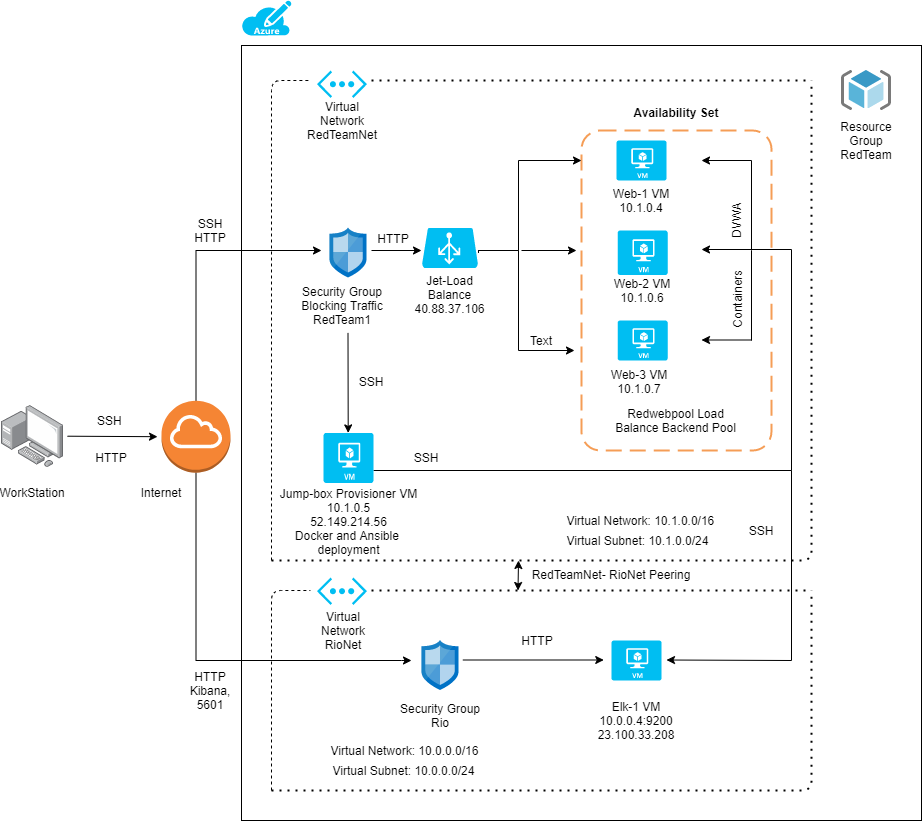

The diagram above was exported from draw.io. Its source (the exported page's mxGraphModel, read from the mxfile embedded in the PNG):
<mxGraphModel dx="2183" dy="1709" grid="1" gridSize="10" guides="1" tooltips="1" connect="1" arrows="1" fold="1" page="1" pageScale="1" pageWidth="827" pageHeight="1169" math="0" shadow="0">
  <root>
    <mxCell id="WIyWlLk6GJQsqaUBKTNV-0" />
    <mxCell id="WIyWlLk6GJQsqaUBKTNV-1" parent="WIyWlLk6GJQsqaUBKTNV-0" />
    <mxCell id="jh_fPcL1FpiytTa3M8dG-35" value="" style="whiteSpace=wrap;html=1;rounded=0;glass=0;gradientColor=#ffffff;" parent="WIyWlLk6GJQsqaUBKTNV-1" vertex="1">
      <mxGeometry x="130" y="25" width="680" height="775" as="geometry" />
    </mxCell>
    <mxCell id="k1Kb16xYHvHJUcnbzEU1-55" value="" style="rounded=1;arcSize=10;dashed=1;strokeColor=#F59D56;fillColor=none;gradientColor=none;dashPattern=8 4;strokeWidth=2;" parent="WIyWlLk6GJQsqaUBKTNV-1" vertex="1">
      <mxGeometry x="470" y="110" width="190" height="320" as="geometry" />
    </mxCell>
    <mxCell id="k1Kb16xYHvHJUcnbzEU1-3" value="" style="points=[];aspect=fixed;html=1;align=center;shadow=0;dashed=0;image;image=img/lib/allied_telesis/computer_and_terminals/Personal_Computer_with_Server.svg;" parent="WIyWlLk6GJQsqaUBKTNV-1" vertex="1">
      <mxGeometry x="-109.99999999999999" y="385" width="62.400000000000006" height="62.400000000000006" as="geometry" />
    </mxCell>
    <mxCell id="k1Kb16xYHvHJUcnbzEU1-40" value="" style="edgeStyle=orthogonalEdgeStyle;rounded=0;orthogonalLoop=1;jettySize=auto;html=1;" parent="WIyWlLk6GJQsqaUBKTNV-1" source="k1Kb16xYHvHJUcnbzEU1-4" edge="1">
      <mxGeometry relative="1" as="geometry">
        <mxPoint x="210" y="230" as="targetPoint" />
        <Array as="points">
          <mxPoint x="85" y="230" />
        </Array>
      </mxGeometry>
    </mxCell>
    <mxCell id="jh_fPcL1FpiytTa3M8dG-27" style="edgeStyle=orthogonalEdgeStyle;rounded=0;orthogonalLoop=1;jettySize=auto;html=1;" parent="WIyWlLk6GJQsqaUBKTNV-1" source="k1Kb16xYHvHJUcnbzEU1-4" edge="1">
      <mxGeometry relative="1" as="geometry">
        <mxPoint x="300" y="640" as="targetPoint" />
        <Array as="points">
          <mxPoint x="85" y="640" />
          <mxPoint x="290" y="640" />
        </Array>
      </mxGeometry>
    </mxCell>
    <mxCell id="k1Kb16xYHvHJUcnbzEU1-4" value="" style="outlineConnect=0;dashed=0;verticalLabelPosition=bottom;verticalAlign=top;align=center;html=1;shape=mxgraph.aws3.internet_gateway;fillColor=#F58534;gradientColor=none;" parent="WIyWlLk6GJQsqaUBKTNV-1" vertex="1">
      <mxGeometry x="50" y="380.2" width="69" height="72" as="geometry" />
    </mxCell>
    <mxCell id="k1Kb16xYHvHJUcnbzEU1-5" value="SSH HTTP" style="text;html=1;strokeColor=none;fillColor=none;align=center;verticalAlign=middle;whiteSpace=wrap;rounded=0;" parent="WIyWlLk6GJQsqaUBKTNV-1" vertex="1">
      <mxGeometry x="79" y="200" width="40" height="20" as="geometry" />
    </mxCell>
    <mxCell id="k1Kb16xYHvHJUcnbzEU1-6" value="Internet" style="text;html=1;strokeColor=none;fillColor=none;align=center;verticalAlign=middle;whiteSpace=wrap;rounded=0;" parent="WIyWlLk6GJQsqaUBKTNV-1" vertex="1">
      <mxGeometry x="29.999999999999993" y="462.4" width="40" height="20" as="geometry" />
    </mxCell>
    <mxCell id="k1Kb16xYHvHJUcnbzEU1-7" value="WorkStation" style="text;html=1;strokeColor=none;fillColor=none;align=center;verticalAlign=middle;whiteSpace=wrap;rounded=0;" parent="WIyWlLk6GJQsqaUBKTNV-1" vertex="1">
      <mxGeometry x="-98.80000000000001" y="462.4" width="40" height="20" as="geometry" />
    </mxCell>
    <mxCell id="k1Kb16xYHvHJUcnbzEU1-15" value="" style="aspect=fixed;html=1;points=[];align=center;image;fontSize=12;image=img/lib/mscae/ResourceGroup.svg;strokeColor=#3333FF;" parent="WIyWlLk6GJQsqaUBKTNV-1" vertex="1">
      <mxGeometry x="730" y="50" width="50" height="40" as="geometry" />
    </mxCell>
    <mxCell id="k1Kb16xYHvHJUcnbzEU1-16" value="" style="verticalLabelPosition=bottom;html=1;verticalAlign=top;align=center;strokeColor=none;fillColor=#00BEF2;shape=mxgraph.azure.virtual_network;pointerEvents=1;" parent="WIyWlLk6GJQsqaUBKTNV-1" vertex="1">
      <mxGeometry x="205.5" y="50" width="50" height="27.500000000000004" as="geometry" />
    </mxCell>
    <mxCell id="k1Kb16xYHvHJUcnbzEU1-18" value="Virtual Network&lt;br&gt;RedTeamNet" style="text;html=1;strokeColor=none;fillColor=none;align=center;verticalAlign=middle;whiteSpace=wrap;rounded=0;" parent="WIyWlLk6GJQsqaUBKTNV-1" vertex="1">
      <mxGeometry x="210.5" y="90" width="40" height="20" as="geometry" />
    </mxCell>
    <mxCell id="k1Kb16xYHvHJUcnbzEU1-19" value="Resource Group RedTeam" style="text;html=1;strokeColor=none;fillColor=none;align=center;verticalAlign=middle;whiteSpace=wrap;rounded=0;" parent="WIyWlLk6GJQsqaUBKTNV-1" vertex="1">
      <mxGeometry x="735" y="110" width="40" height="20" as="geometry" />
    </mxCell>
    <mxCell id="k1Kb16xYHvHJUcnbzEU1-45" style="edgeStyle=orthogonalEdgeStyle;rounded=0;orthogonalLoop=1;jettySize=auto;html=1;" parent="WIyWlLk6GJQsqaUBKTNV-1" edge="1">
      <mxGeometry relative="1" as="geometry">
        <mxPoint x="310" y="230" as="targetPoint" />
        <mxPoint x="260" y="230" as="sourcePoint" />
      </mxGeometry>
    </mxCell>
    <mxCell id="k1Kb16xYHvHJUcnbzEU1-20" value="" style="aspect=fixed;html=1;points=[];align=center;image;fontSize=12;image=img/lib/mscae/Network_Security_Groups_Classic.svg;strokeColor=#3333FF;" parent="WIyWlLk6GJQsqaUBKTNV-1" vertex="1">
      <mxGeometry x="218.5" y="207.5" width="37" height="50" as="geometry" />
    </mxCell>
    <mxCell id="k1Kb16xYHvHJUcnbzEU1-70" style="edgeStyle=orthogonalEdgeStyle;rounded=0;orthogonalLoop=1;jettySize=auto;html=1;" parent="WIyWlLk6GJQsqaUBKTNV-1" source="k1Kb16xYHvHJUcnbzEU1-21" edge="1">
      <mxGeometry relative="1" as="geometry">
        <mxPoint x="590" y="229" as="targetPoint" />
        <Array as="points">
          <mxPoint x="680" y="450" />
          <mxPoint x="680" y="229" />
        </Array>
      </mxGeometry>
    </mxCell>
    <mxCell id="k1Kb16xYHvHJUcnbzEU1-21" value="" style="verticalLabelPosition=bottom;html=1;verticalAlign=top;align=center;strokeColor=none;fillColor=#00BEF2;shape=mxgraph.azure.virtual_machine;" parent="WIyWlLk6GJQsqaUBKTNV-1" vertex="1">
      <mxGeometry x="212" y="412.4" width="50" height="50" as="geometry" />
    </mxCell>
    <mxCell id="k1Kb16xYHvHJUcnbzEU1-22" value="Jump-box Provisioner VM&lt;br&gt;10.1.0.5&lt;br&gt;52.149.214.56&lt;br&gt;Docker and Ansible &lt;br&gt;deployment" style="text;html=1;strokeColor=none;fillColor=none;align=center;verticalAlign=middle;whiteSpace=wrap;rounded=0;" parent="WIyWlLk6GJQsqaUBKTNV-1" vertex="1">
      <mxGeometry x="141.5" y="500" width="191" as="geometry" />
    </mxCell>
    <mxCell id="k1Kb16xYHvHJUcnbzEU1-25" value="Security Group Blocking Traffic RedTeam1" style="text;html=1;strokeColor=none;fillColor=none;align=center;verticalAlign=middle;whiteSpace=wrap;rounded=0;" parent="WIyWlLk6GJQsqaUBKTNV-1" vertex="1">
      <mxGeometry x="187.5" y="280" width="86" height="9" as="geometry" />
    </mxCell>
    <mxCell id="k1Kb16xYHvHJUcnbzEU1-41" value="" style="endArrow=none;dashed=1;html=1;dashPattern=1 3;strokeWidth=2;" parent="WIyWlLk6GJQsqaUBKTNV-1" edge="1">
      <mxGeometry width="50" height="50" relative="1" as="geometry">
        <mxPoint x="260" y="60" as="sourcePoint" />
        <mxPoint x="700" y="60" as="targetPoint" />
        <Array as="points">
          <mxPoint x="260" y="60" />
          <mxPoint x="480" y="60" />
        </Array>
      </mxGeometry>
    </mxCell>
    <mxCell id="k1Kb16xYHvHJUcnbzEU1-42" value="" style="endArrow=none;dashed=1;html=1;entryX=-0.132;entryY=0.364;entryDx=0;entryDy=0;entryPerimeter=0;" parent="WIyWlLk6GJQsqaUBKTNV-1" target="k1Kb16xYHvHJUcnbzEU1-16" edge="1">
      <mxGeometry width="50" height="50" relative="1" as="geometry">
        <mxPoint x="160" y="540" as="sourcePoint" />
        <mxPoint x="200" y="50" as="targetPoint" />
        <Array as="points">
          <mxPoint x="160" y="60" />
        </Array>
      </mxGeometry>
    </mxCell>
    <mxCell id="k1Kb16xYHvHJUcnbzEU1-43" value="" style="endArrow=none;dashed=1;html=1;dashPattern=1 3;strokeWidth=2;rounded=1;" parent="WIyWlLk6GJQsqaUBKTNV-1" edge="1">
      <mxGeometry width="50" height="50" relative="1" as="geometry">
        <mxPoint x="160" y="540" as="sourcePoint" />
        <mxPoint x="700" y="60" as="targetPoint" />
        <Array as="points">
          <mxPoint x="380" y="540" />
          <mxPoint x="700" y="540" />
          <mxPoint x="700" y="270" />
        </Array>
      </mxGeometry>
    </mxCell>
    <mxCell id="k1Kb16xYHvHJUcnbzEU1-58" value="" style="edgeStyle=orthogonalEdgeStyle;rounded=0;orthogonalLoop=1;jettySize=auto;html=1;" parent="WIyWlLk6GJQsqaUBKTNV-1" source="k1Kb16xYHvHJUcnbzEU1-44" target="k1Kb16xYHvHJUcnbzEU1-55" edge="1">
      <mxGeometry relative="1" as="geometry">
        <Array as="points">
          <mxPoint x="407" y="230" />
          <mxPoint x="407" y="140" />
        </Array>
        <mxPoint x="339" y="230" as="sourcePoint" />
      </mxGeometry>
    </mxCell>
    <mxCell id="u55FI8Tgb2vY208Y4A09-9" style="edgeStyle=orthogonalEdgeStyle;rounded=0;orthogonalLoop=1;jettySize=auto;html=1;exitX=0.955;exitY=0.5;exitDx=0;exitDy=0;exitPerimeter=0;" parent="WIyWlLk6GJQsqaUBKTNV-1" edge="1">
      <mxGeometry relative="1" as="geometry">
        <mxPoint x="366.98" y="232.5" as="sourcePoint" />
        <mxPoint x="463" y="330" as="targetPoint" />
        <Array as="points">
          <mxPoint x="367" y="230" />
          <mxPoint x="407" y="230" />
          <mxPoint x="407" y="330" />
        </Array>
      </mxGeometry>
    </mxCell>
    <mxCell id="k1Kb16xYHvHJUcnbzEU1-46" value="Jet-Load Balance&lt;br&gt;40.88.37.106" style="text;html=1;strokeColor=none;fillColor=none;align=center;verticalAlign=middle;whiteSpace=wrap;rounded=0;" parent="WIyWlLk6GJQsqaUBKTNV-1" vertex="1">
      <mxGeometry x="295.25" y="254.5" width="86.5" height="38" as="geometry" />
    </mxCell>
    <mxCell id="k1Kb16xYHvHJUcnbzEU1-48" value="" style="verticalLabelPosition=bottom;html=1;verticalAlign=top;align=center;strokeColor=none;fillColor=#00BEF2;shape=mxgraph.azure.virtual_machine;" parent="WIyWlLk6GJQsqaUBKTNV-1" vertex="1">
      <mxGeometry x="506.13" y="210" width="50" height="44.5" as="geometry" />
    </mxCell>
    <mxCell id="k1Kb16xYHvHJUcnbzEU1-49" value="" style="verticalLabelPosition=bottom;html=1;verticalAlign=top;align=center;strokeColor=none;fillColor=#00BEF2;shape=mxgraph.azure.virtual_machine;" parent="WIyWlLk6GJQsqaUBKTNV-1" vertex="1">
      <mxGeometry x="505" y="120" width="50" height="40" as="geometry" />
    </mxCell>
    <mxCell id="k1Kb16xYHvHJUcnbzEU1-50" value="Web-1 VM&lt;br&gt;10.1.0.4" style="text;html=1;strokeColor=none;fillColor=none;align=center;verticalAlign=middle;whiteSpace=wrap;rounded=0;" parent="WIyWlLk6GJQsqaUBKTNV-1" vertex="1">
      <mxGeometry x="497" y="170" width="66" height="20" as="geometry" />
    </mxCell>
    <mxCell id="k1Kb16xYHvHJUcnbzEU1-52" value="Web-2 VM&lt;br&gt;10.1.0.6" style="text;html=1;strokeColor=none;fillColor=none;align=center;verticalAlign=middle;whiteSpace=wrap;rounded=0;" parent="WIyWlLk6GJQsqaUBKTNV-1" vertex="1">
      <mxGeometry x="498.26" y="260" width="65.75" height="20" as="geometry" />
    </mxCell>
    <mxCell id="k1Kb16xYHvHJUcnbzEU1-56" value="Availability Set" style="text;align=center;fontStyle=1;verticalAlign=middle;spacingLeft=3;spacingRight=3;strokeColor=none;rotatable=0;points=[[0,0.5],[1,0.5]];portConstraint=eastwest;" parent="WIyWlLk6GJQsqaUBKTNV-1" vertex="1">
      <mxGeometry x="525" y="80" width="80" height="23" as="geometry" />
    </mxCell>
    <mxCell id="k1Kb16xYHvHJUcnbzEU1-90" value="SSH" style="text;html=1;strokeColor=none;fillColor=none;align=center;verticalAlign=middle;whiteSpace=wrap;rounded=0;" parent="WIyWlLk6GJQsqaUBKTNV-1" vertex="1">
      <mxGeometry x="240" y="351.2" width="40" height="20" as="geometry" />
    </mxCell>
    <mxCell id="k1Kb16xYHvHJUcnbzEU1-91" value="HTTP" style="text;html=1;strokeColor=none;fillColor=none;align=center;verticalAlign=middle;whiteSpace=wrap;rounded=0;" parent="WIyWlLk6GJQsqaUBKTNV-1" vertex="1">
      <mxGeometry x="262" y="207.5" width="40" height="20" as="geometry" />
    </mxCell>
    <mxCell id="k1Kb16xYHvHJUcnbzEU1-92" value="SSH" style="text;html=1;strokeColor=none;fillColor=none;align=center;verticalAlign=middle;whiteSpace=wrap;rounded=0;" parent="WIyWlLk6GJQsqaUBKTNV-1" vertex="1">
      <mxGeometry x="295.25" y="427.4" width="40" height="20" as="geometry" />
    </mxCell>
    <mxCell id="u55FI8Tgb2vY208Y4A09-0" value="" style="verticalLabelPosition=bottom;html=1;verticalAlign=top;align=center;strokeColor=none;fillColor=#00BEF2;shape=mxgraph.azure.azure_subscription;" parent="WIyWlLk6GJQsqaUBKTNV-1" vertex="1">
      <mxGeometry x="130" y="-20" width="50" height="35" as="geometry" />
    </mxCell>
    <mxCell id="u55FI8Tgb2vY208Y4A09-6" value="" style="verticalLabelPosition=bottom;html=1;verticalAlign=top;align=center;strokeColor=none;fillColor=#00BEF2;shape=mxgraph.azure.virtual_machine;" parent="WIyWlLk6GJQsqaUBKTNV-1" vertex="1">
      <mxGeometry x="506.13" y="300" width="50" height="40" as="geometry" />
    </mxCell>
    <mxCell id="u55FI8Tgb2vY208Y4A09-7" value="Web-3 VM&lt;br&gt;10.1.0.7" style="text;html=1;strokeColor=none;fillColor=none;align=center;verticalAlign=middle;whiteSpace=wrap;rounded=0;" parent="WIyWlLk6GJQsqaUBKTNV-1" vertex="1">
      <mxGeometry x="498.26" y="351.2" width="60" height="20" as="geometry" />
    </mxCell>
    <mxCell id="u55FI8Tgb2vY208Y4A09-15" value="Redwebpool Load Balance Backend Pool&lt;br&gt;" style="text;html=1;strokeColor=none;fillColor=none;align=center;verticalAlign=middle;whiteSpace=wrap;rounded=0;" parent="WIyWlLk6GJQsqaUBKTNV-1" vertex="1">
      <mxGeometry x="498.88" y="395" width="131.12" height="10" as="geometry" />
    </mxCell>
    <mxCell id="u55FI8Tgb2vY208Y4A09-18" value="DVWA" style="text;html=1;strokeColor=none;fillColor=none;align=center;verticalAlign=middle;whiteSpace=wrap;rounded=0;rotation=-90;" parent="WIyWlLk6GJQsqaUBKTNV-1" vertex="1">
      <mxGeometry x="605" y="190" width="40" height="20" as="geometry" />
    </mxCell>
    <mxCell id="u55FI8Tgb2vY208Y4A09-22" value="" style="endArrow=classic;html=1;" parent="WIyWlLk6GJQsqaUBKTNV-1" edge="1">
      <mxGeometry width="50" height="50" relative="1" as="geometry">
        <mxPoint x="640" y="319.5" as="sourcePoint" />
        <mxPoint x="590" y="319.5" as="targetPoint" />
      </mxGeometry>
    </mxCell>
    <mxCell id="u55FI8Tgb2vY208Y4A09-23" value="" style="endArrow=classic;html=1;" parent="WIyWlLk6GJQsqaUBKTNV-1" edge="1">
      <mxGeometry width="50" height="50" relative="1" as="geometry">
        <mxPoint x="640" y="140" as="sourcePoint" />
        <mxPoint x="590" y="140" as="targetPoint" />
      </mxGeometry>
    </mxCell>
    <mxCell id="u55FI8Tgb2vY208Y4A09-24" value="" style="endArrow=none;html=1;" parent="WIyWlLk6GJQsqaUBKTNV-1" edge="1">
      <mxGeometry width="50" height="50" relative="1" as="geometry">
        <mxPoint x="640" y="230" as="sourcePoint" />
        <mxPoint x="640" y="140" as="targetPoint" />
        <Array as="points" />
      </mxGeometry>
    </mxCell>
    <mxCell id="u55FI8Tgb2vY208Y4A09-25" value="" style="endArrow=none;html=1;" parent="WIyWlLk6GJQsqaUBKTNV-1" edge="1">
      <mxGeometry width="50" height="50" relative="1" as="geometry">
        <mxPoint x="640" y="320" as="sourcePoint" />
        <mxPoint x="640" y="230" as="targetPoint" />
      </mxGeometry>
    </mxCell>
    <mxCell id="u55FI8Tgb2vY208Y4A09-31" value="" style="endArrow=classic;html=1;" parent="WIyWlLk6GJQsqaUBKTNV-1" edge="1">
      <mxGeometry width="50" height="50" relative="1" as="geometry">
        <mxPoint x="410" y="230" as="sourcePoint" />
        <mxPoint x="465" y="230" as="targetPoint" />
      </mxGeometry>
    </mxCell>
    <mxCell id="u55FI8Tgb2vY208Y4A09-37" value="Virtual Network: 10.1.0.0/16&amp;nbsp;" style="text;html=1;strokeColor=none;fillColor=none;align=center;verticalAlign=middle;whiteSpace=wrap;rounded=0;" parent="WIyWlLk6GJQsqaUBKTNV-1" vertex="1">
      <mxGeometry x="446.14" y="490" width="170" height="20" as="geometry" />
    </mxCell>
    <mxCell id="u55FI8Tgb2vY208Y4A09-39" value="Virtual Subnet: 10.1.0.0/24" style="text;html=1;strokeColor=none;fillColor=none;align=center;verticalAlign=middle;whiteSpace=wrap;rounded=0;" parent="WIyWlLk6GJQsqaUBKTNV-1" vertex="1">
      <mxGeometry x="446.14" y="510" width="160.75" height="20" as="geometry" />
    </mxCell>
    <mxCell id="IKN0BRyf_dSVqrvnbr-o-1" value="Containers" style="text;html=1;strokeColor=none;fillColor=none;align=center;verticalAlign=middle;whiteSpace=wrap;rounded=0;rotation=-90;" parent="WIyWlLk6GJQsqaUBKTNV-1" vertex="1">
      <mxGeometry x="605" y="268.5" width="40" height="20" as="geometry" />
    </mxCell>
    <mxCell id="k1Kb16xYHvHJUcnbzEU1-44" value="" style="verticalLabelPosition=bottom;html=1;verticalAlign=top;align=center;strokeColor=none;fillColor=#00BEF2;shape=mxgraph.azure.azure_load_balancer;" parent="WIyWlLk6GJQsqaUBKTNV-1" vertex="1">
      <mxGeometry x="310.5" y="207.5" width="56" height="40" as="geometry" />
    </mxCell>
    <mxCell id="jh_fPcL1FpiytTa3M8dG-4" value="" style="endArrow=none;dashed=1;html=1;dashPattern=1 3;strokeWidth=2;" parent="WIyWlLk6GJQsqaUBKTNV-1" edge="1">
      <mxGeometry width="50" height="50" relative="1" as="geometry">
        <mxPoint x="260" y="570" as="sourcePoint" />
        <mxPoint x="700" y="570" as="targetPoint" />
        <Array as="points">
          <mxPoint x="260" y="570" />
          <mxPoint x="480" y="570" />
        </Array>
      </mxGeometry>
    </mxCell>
    <mxCell id="jh_fPcL1FpiytTa3M8dG-5" value="" style="endArrow=none;dashed=1;html=1;dashPattern=1 3;strokeWidth=2;" parent="WIyWlLk6GJQsqaUBKTNV-1" edge="1">
      <mxGeometry width="50" height="50" relative="1" as="geometry">
        <mxPoint x="160" y="770" as="sourcePoint" />
        <mxPoint x="700" y="570" as="targetPoint" />
        <Array as="points">
          <mxPoint x="700" y="770" />
        </Array>
      </mxGeometry>
    </mxCell>
    <mxCell id="jh_fPcL1FpiytTa3M8dG-6" value="" style="endArrow=none;dashed=1;html=1;entryX=-0.132;entryY=0.364;entryDx=0;entryDy=0;entryPerimeter=0;" parent="WIyWlLk6GJQsqaUBKTNV-1" edge="1">
      <mxGeometry width="50" height="50" relative="1" as="geometry">
        <mxPoint x="160" y="770" as="sourcePoint" />
        <mxPoint x="198.9000000000001" y="570.01" as="targetPoint" />
        <Array as="points">
          <mxPoint x="160" y="570" />
        </Array>
      </mxGeometry>
    </mxCell>
    <mxCell id="jh_fPcL1FpiytTa3M8dG-8" value="" style="verticalLabelPosition=bottom;html=1;verticalAlign=top;align=center;strokeColor=none;fillColor=#00BEF2;shape=mxgraph.azure.virtual_network;pointerEvents=1;" parent="WIyWlLk6GJQsqaUBKTNV-1" vertex="1">
      <mxGeometry x="205.5" y="557" width="50" height="27.500000000000004" as="geometry" />
    </mxCell>
    <mxCell id="jh_fPcL1FpiytTa3M8dG-9" value="Virtual Network&lt;br&gt;RioNet" style="text;html=1;strokeColor=none;fillColor=none;align=center;verticalAlign=middle;whiteSpace=wrap;rounded=0;" parent="WIyWlLk6GJQsqaUBKTNV-1" vertex="1">
      <mxGeometry x="212" y="600" width="40" height="20" as="geometry" />
    </mxCell>
    <mxCell id="jh_fPcL1FpiytTa3M8dG-17" style="edgeStyle=orthogonalEdgeStyle;rounded=0;orthogonalLoop=1;jettySize=auto;html=1;" parent="WIyWlLk6GJQsqaUBKTNV-1" edge="1">
      <mxGeometry relative="1" as="geometry">
        <mxPoint x="492.26" y="639.5" as="targetPoint" />
        <mxPoint x="351.26" y="639.5" as="sourcePoint" />
      </mxGeometry>
    </mxCell>
    <mxCell id="jh_fPcL1FpiytTa3M8dG-10" value="" style="verticalLabelPosition=bottom;html=1;verticalAlign=top;align=center;strokeColor=none;fillColor=#00BEF2;shape=mxgraph.azure.virtual_machine;" parent="WIyWlLk6GJQsqaUBKTNV-1" vertex="1">
      <mxGeometry x="500" y="620" width="50" height="40" as="geometry" />
    </mxCell>
    <mxCell id="jh_fPcL1FpiytTa3M8dG-11" value="Elk-1 VM&lt;br&gt;10.0.0.4:9200&lt;br&gt;23.100.33.208" style="text;html=1;strokeColor=none;fillColor=none;align=center;verticalAlign=middle;whiteSpace=wrap;rounded=0;" parent="WIyWlLk6GJQsqaUBKTNV-1" vertex="1">
      <mxGeometry x="492.26" y="690" width="66" height="20" as="geometry" />
    </mxCell>
    <mxCell id="jh_fPcL1FpiytTa3M8dG-12" value="" style="aspect=fixed;html=1;points=[];align=center;image;fontSize=12;image=img/lib/mscae/Network_Security_Groups_Classic.svg;strokeColor=#3333FF;" parent="WIyWlLk6GJQsqaUBKTNV-1" vertex="1">
      <mxGeometry x="310.5" y="620" width="37" height="50" as="geometry" />
    </mxCell>
    <mxCell id="jh_fPcL1FpiytTa3M8dG-14" value="Security Group Rio&lt;br&gt;" style="text;html=1;strokeColor=none;fillColor=none;align=center;verticalAlign=middle;whiteSpace=wrap;rounded=0;" parent="WIyWlLk6GJQsqaUBKTNV-1" vertex="1">
      <mxGeometry x="286" y="690" width="86" height="9" as="geometry" />
    </mxCell>
    <mxCell id="jh_fPcL1FpiytTa3M8dG-18" value="" style="endArrow=none;html=1;" parent="WIyWlLk6GJQsqaUBKTNV-1" edge="1">
      <mxGeometry width="50" height="50" relative="1" as="geometry">
        <mxPoint x="680" y="640" as="sourcePoint" />
        <mxPoint x="680" y="450" as="targetPoint" />
      </mxGeometry>
    </mxCell>
    <mxCell id="jh_fPcL1FpiytTa3M8dG-23" value="" style="endArrow=classic;html=1;" parent="WIyWlLk6GJQsqaUBKTNV-1" edge="1">
      <mxGeometry width="50" height="50" relative="1" as="geometry">
        <mxPoint x="680" y="640" as="sourcePoint" />
        <mxPoint x="555" y="639.5" as="targetPoint" />
      </mxGeometry>
    </mxCell>
    <mxCell id="jh_fPcL1FpiytTa3M8dG-24" value="" style="endArrow=classic;startArrow=classic;html=1;" parent="WIyWlLk6GJQsqaUBKTNV-1" edge="1">
      <mxGeometry width="50" height="50" relative="1" as="geometry">
        <mxPoint x="406.5" y="570" as="sourcePoint" />
        <mxPoint x="407" y="540" as="targetPoint" />
      </mxGeometry>
    </mxCell>
    <mxCell id="jh_fPcL1FpiytTa3M8dG-25" value="RedTeamNet- RioNet Peering" style="text;html=1;strokeColor=none;fillColor=none;align=center;verticalAlign=middle;whiteSpace=wrap;rounded=0;" parent="WIyWlLk6GJQsqaUBKTNV-1" vertex="1">
      <mxGeometry x="406.5" y="544" width="186" height="20" as="geometry" />
    </mxCell>
    <mxCell id="jh_fPcL1FpiytTa3M8dG-33" value="" style="endArrow=classic;html=1;entryX=0;entryY=0.5;entryDx=0;entryDy=0;entryPerimeter=0;" parent="WIyWlLk6GJQsqaUBKTNV-1" edge="1">
      <mxGeometry width="50" height="50" relative="1" as="geometry">
        <mxPoint x="-44" y="415.7" as="sourcePoint" />
        <mxPoint x="46" y="416.20000000000005" as="targetPoint" />
      </mxGeometry>
    </mxCell>
    <mxCell id="jh_fPcL1FpiytTa3M8dG-37" value="" style="endArrow=classic;html=1;" parent="WIyWlLk6GJQsqaUBKTNV-1" edge="1">
      <mxGeometry width="50" height="50" relative="1" as="geometry">
        <mxPoint x="236.5" y="312.4" as="sourcePoint" />
        <mxPoint x="236.7" y="412.4" as="targetPoint" />
      </mxGeometry>
    </mxCell>
    <mxCell id="jh_fPcL1FpiytTa3M8dG-38" value="HTTP&lt;br&gt;Kibana, 5601" style="text;html=1;strokeColor=none;fillColor=none;align=center;verticalAlign=middle;whiteSpace=wrap;rounded=0;" parent="WIyWlLk6GJQsqaUBKTNV-1" vertex="1">
      <mxGeometry x="79" y="660" width="40" height="20" as="geometry" />
    </mxCell>
    <mxCell id="ufR3oiyWAcbIIB73dF99-0" value="Virtual Network: 10.0.0.0/16" style="text;html=1;strokeColor=none;fillColor=none;align=center;verticalAlign=middle;whiteSpace=wrap;rounded=0;" parent="WIyWlLk6GJQsqaUBKTNV-1" vertex="1">
      <mxGeometry x="205.5" y="720" width="174.5" height="20" as="geometry" />
    </mxCell>
    <mxCell id="ufR3oiyWAcbIIB73dF99-1" value="Virtual Subnet: 10.0.0.0/24" style="text;html=1;strokeColor=none;fillColor=none;align=center;verticalAlign=middle;whiteSpace=wrap;rounded=0;" parent="WIyWlLk6GJQsqaUBKTNV-1" vertex="1">
      <mxGeometry x="205.5" y="740" width="173" height="20" as="geometry" />
    </mxCell>
    <mxCell id="ufR3oiyWAcbIIB73dF99-4" value="SSH" style="text;html=1;strokeColor=none;fillColor=none;align=center;verticalAlign=middle;whiteSpace=wrap;rounded=0;" parent="WIyWlLk6GJQsqaUBKTNV-1" vertex="1">
      <mxGeometry x="630" y="500" width="40" height="20" as="geometry" />
    </mxCell>
    <mxCell id="ufR3oiyWAcbIIB73dF99-5" value="HTTP" style="text;html=1;strokeColor=none;fillColor=none;align=center;verticalAlign=middle;whiteSpace=wrap;rounded=0;" parent="WIyWlLk6GJQsqaUBKTNV-1" vertex="1">
      <mxGeometry x="406.14" y="610" width="40" height="20" as="geometry" />
    </mxCell>
    <mxCell id="ufR3oiyWAcbIIB73dF99-6" value="Text" style="text;html=1;strokeColor=none;fillColor=none;align=center;verticalAlign=middle;whiteSpace=wrap;rounded=0;" parent="WIyWlLk6GJQsqaUBKTNV-1" vertex="1">
      <mxGeometry x="410" y="310" width="40" height="20" as="geometry" />
    </mxCell>
    <mxCell id="ufR3oiyWAcbIIB73dF99-8" value="SSH&amp;nbsp;" style="text;html=1;strokeColor=none;fillColor=none;align=center;verticalAlign=middle;whiteSpace=wrap;rounded=0;" parent="WIyWlLk6GJQsqaUBKTNV-1" vertex="1">
      <mxGeometry x="-20" y="390" width="40" height="20" as="geometry" />
    </mxCell>
    <mxCell id="ufR3oiyWAcbIIB73dF99-10" value="HTTP" style="text;html=1;strokeColor=none;fillColor=none;align=center;verticalAlign=middle;whiteSpace=wrap;rounded=0;" parent="WIyWlLk6GJQsqaUBKTNV-1" vertex="1">
      <mxGeometry x="-20" y="427.4" width="40" height="20" as="geometry" />
    </mxCell>
  </root>
</mxGraphModel>